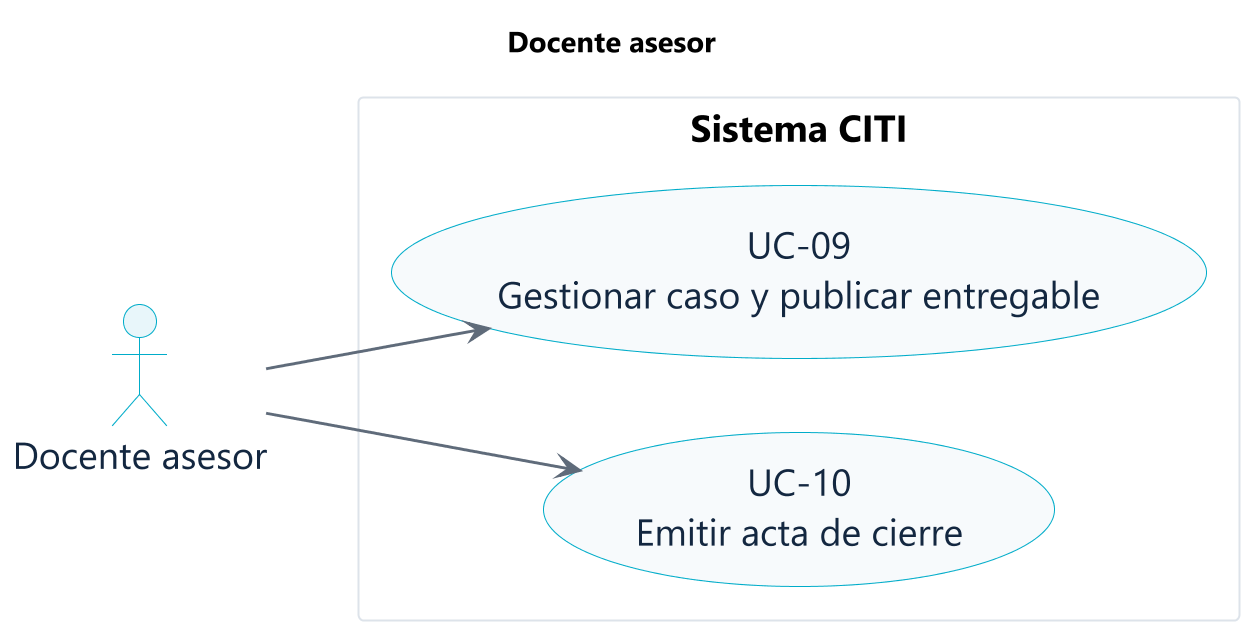

The diagram above was rendered by PlantUML. Its source (embedded in the PNG):
@startuml
title <b>Docente asesor</b>
left to right direction
skinparam backgroundColor #FFFFFF
skinparam shadowing false
skinparam defaultFontName "Segoe UI"
skinparam defaultFontSize 18
skinparam dpi 200
skinparam ArrowColor #5F6B7A
skinparam ArrowThickness 1.4
skinparam actorBackgroundColor #E8F6FA
skinparam actorBorderColor #00ACC9
skinparam actorFontColor #132740
skinparam usecaseBackgroundColor #F7FAFC
skinparam usecaseBorderColor #00ACC9
skinparam usecaseFontColor #132740
skinparam packageBackgroundColor #FFFFFF
skinparam packageBorderColor #DDE3EA
skinparam noteBackgroundColor #FFF8E1
skinparam noteBorderColor #D99A00
actor "Docente asesor" as actor
rectangle "Sistema CITI" {
  usecase "UC-09\nGestionar caso y publicar entregable" as uc09
  usecase "UC-10\nEmitir acta de cierre" as uc10
}
actor --> uc09
actor --> uc10
@enduml